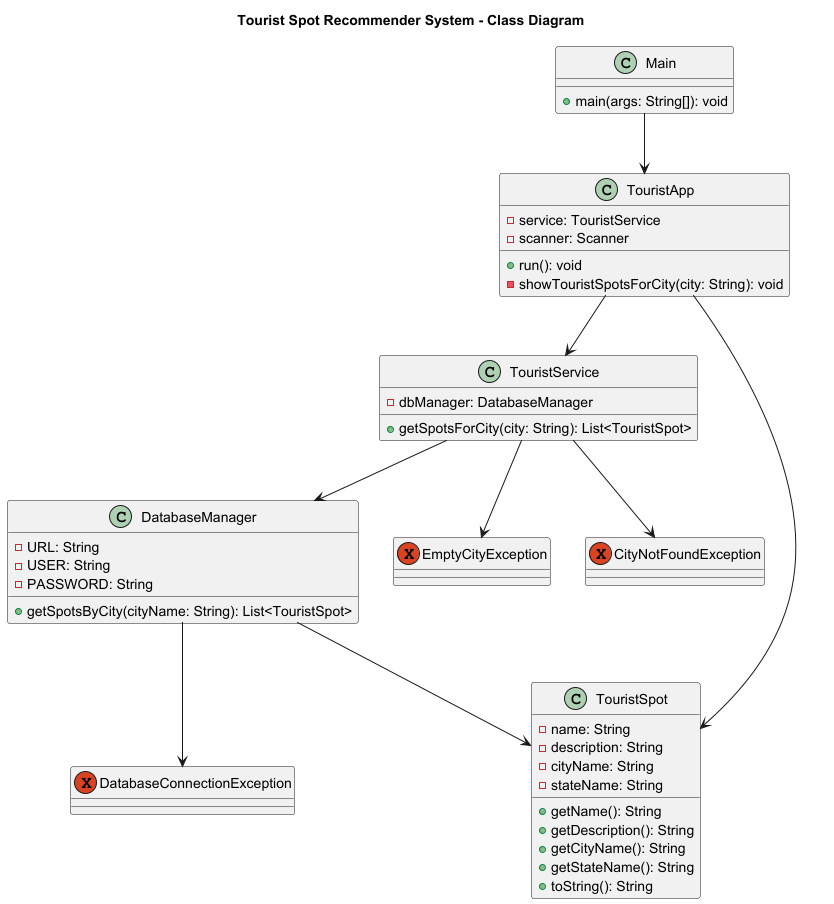

The diagram above was rendered by PlantUML. Its source (embedded in the PNG):
@startuml
title Tourist Spot Recommender System - Class Diagram

class Main {
    +main(args: String[]): void
}

class TouristApp {
    -service: TouristService
    -scanner: Scanner
    +run(): void
    -showTouristSpotsForCity(city: String): void
}

class TouristService {
    -dbManager: DatabaseManager
    +getSpotsForCity(city: String): List<TouristSpot>
}

class DatabaseManager {
    -URL: String
    -USER: String
    -PASSWORD: String
    +getSpotsByCity(cityName: String): List<TouristSpot>
}

class TouristSpot {
    -name: String
    -description: String
    -cityName: String
    -stateName: String
    +getName(): String
    +getDescription(): String
    +getCityName(): String
    +getStateName(): String
    +toString(): String
}

exception EmptyCityException {
}

exception DatabaseConnectionException {
}

exception CityNotFoundException {
}

Main --> TouristApp
TouristApp --> TouristService
TouristService --> DatabaseManager
DatabaseManager --> TouristSpot
TouristApp --> TouristSpot

TouristService --> EmptyCityException
TouristService --> CityNotFoundException
DatabaseManager --> DatabaseConnectionException


@enduml